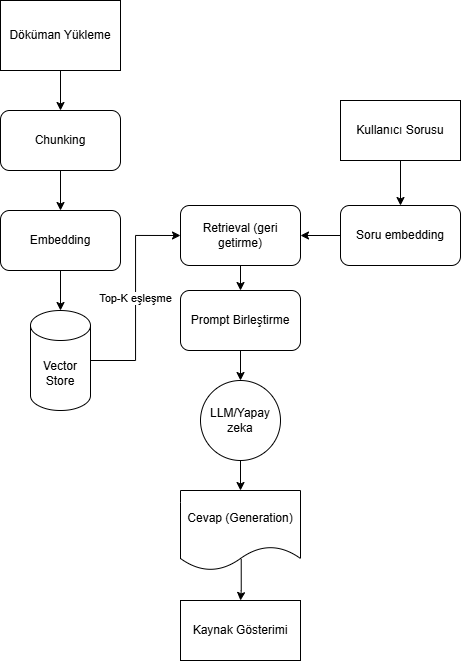

The diagram above was exported from draw.io. Its source (the exported page's mxGraphModel, read from the mxfile embedded in the PNG):
<mxGraphModel dx="1488" dy="782" grid="1" gridSize="10" guides="1" tooltips="1" connect="1" arrows="1" fold="1" page="1" pageScale="1" pageWidth="827" pageHeight="1169" math="0" shadow="0">
  <root>
    <mxCell id="0" />
    <mxCell id="1" parent="0" />
    <mxCell id="nBJZtjjquYX0l_tyB2vG-7" edge="1" parent="1" source="nBJZtjjquYX0l_tyB2vG-1" style="edgeStyle=orthogonalEdgeStyle;rounded=0;orthogonalLoop=1;jettySize=auto;html=1;" target="nBJZtjjquYX0l_tyB2vG-6">
      <mxGeometry relative="1" as="geometry" />
    </mxCell>
    <mxCell id="nBJZtjjquYX0l_tyB2vG-1" parent="1" style="rounded=0;whiteSpace=wrap;html=1;" value="Döküman Yükleme" vertex="1">
      <mxGeometry height="70" width="120" x="130" y="150" as="geometry" />
    </mxCell>
    <mxCell id="nBJZtjjquYX0l_tyB2vG-10" edge="1" parent="1" source="nBJZtjjquYX0l_tyB2vG-4" style="edgeStyle=orthogonalEdgeStyle;rounded=0;orthogonalLoop=1;jettySize=auto;html=1;" target="nBJZtjjquYX0l_tyB2vG-9">
      <mxGeometry relative="1" as="geometry" />
    </mxCell>
    <mxCell id="nBJZtjjquYX0l_tyB2vG-4" parent="1" style="rounded=1;whiteSpace=wrap;html=1;" value="Embedding" vertex="1">
      <mxGeometry height="60" width="120" x="130" y="360" as="geometry" />
    </mxCell>
    <mxCell id="nBJZtjjquYX0l_tyB2vG-8" edge="1" parent="1" source="nBJZtjjquYX0l_tyB2vG-6" style="edgeStyle=orthogonalEdgeStyle;rounded=0;orthogonalLoop=1;jettySize=auto;html=1;" target="nBJZtjjquYX0l_tyB2vG-4">
      <mxGeometry relative="1" as="geometry" />
    </mxCell>
    <mxCell id="nBJZtjjquYX0l_tyB2vG-6" parent="1" style="rounded=1;whiteSpace=wrap;html=1;" value="Chunking" vertex="1">
      <mxGeometry height="60" width="120" x="130" y="260" as="geometry" />
    </mxCell>
    <mxCell id="nBJZtjjquYX0l_tyB2vG-27" edge="1" parent="1" source="nBJZtjjquYX0l_tyB2vG-9" style="edgeStyle=orthogonalEdgeStyle;rounded=0;orthogonalLoop=1;jettySize=auto;html=1;entryX=0;entryY=0.5;entryDx=0;entryDy=0;" target="nBJZtjjquYX0l_tyB2vG-11" value="Top-K eşleşme">
      <mxGeometry relative="1" as="geometry" />
    </mxCell>
    <mxCell id="nBJZtjjquYX0l_tyB2vG-9" parent="1" style="shape=cylinder3;whiteSpace=wrap;html=1;boundedLbl=1;backgroundOutline=1;size=15;" value="Vector Store" vertex="1">
      <mxGeometry height="100" width="60" x="160" y="460" as="geometry" />
    </mxCell>
    <mxCell id="nBJZtjjquYX0l_tyB2vG-14" edge="1" parent="1" source="nBJZtjjquYX0l_tyB2vG-11" style="edgeStyle=orthogonalEdgeStyle;rounded=0;orthogonalLoop=1;jettySize=auto;html=1;entryX=0.5;entryY=0;entryDx=0;entryDy=0;" target="nBJZtjjquYX0l_tyB2vG-13">
      <mxGeometry relative="1" as="geometry" />
    </mxCell>
    <mxCell id="nBJZtjjquYX0l_tyB2vG-11" parent="1" style="rounded=1;whiteSpace=wrap;html=1;" value="Retrieval (geri getirme)" vertex="1">
      <mxGeometry height="60" width="120" x="310" y="355" as="geometry" />
    </mxCell>
    <mxCell id="nBJZtjjquYX0l_tyB2vG-24" edge="1" parent="1" source="nBJZtjjquYX0l_tyB2vG-13" style="edgeStyle=orthogonalEdgeStyle;rounded=0;orthogonalLoop=1;jettySize=auto;html=1;" target="nBJZtjjquYX0l_tyB2vG-23">
      <mxGeometry relative="1" as="geometry" />
    </mxCell>
    <mxCell id="nBJZtjjquYX0l_tyB2vG-13" parent="1" style="rounded=1;whiteSpace=wrap;html=1;" value="Prompt Birleştirme" vertex="1">
      <mxGeometry height="60" width="120" x="310" y="440" as="geometry" />
    </mxCell>
    <mxCell id="rd8EVpbMzmj6ZGWHJVh5-2" edge="1" parent="1" source="nBJZtjjquYX0l_tyB2vG-15" style="edgeStyle=orthogonalEdgeStyle;rounded=0;orthogonalLoop=1;jettySize=auto;html=1;exitX=0.506;exitY=0.856;exitDx=0;exitDy=0;exitPerimeter=0;" target="nBJZtjjquYX0l_tyB2vG-17">
      <mxGeometry relative="1" as="geometry">
        <Array as="points" />
      </mxGeometry>
    </mxCell>
    <mxCell id="nBJZtjjquYX0l_tyB2vG-15" parent="1" style="shape=document;whiteSpace=wrap;html=1;boundedLbl=1;" value="Cevap (Generation)" vertex="1">
      <mxGeometry height="80" width="120" x="310" y="640" as="geometry" />
    </mxCell>
    <mxCell id="nBJZtjjquYX0l_tyB2vG-17" parent="1" style="rounded=0;whiteSpace=wrap;html=1;" value="Kaynak Gösterimi" vertex="1">
      <mxGeometry height="60" width="120" x="310" y="750" as="geometry" />
    </mxCell>
    <mxCell id="nBJZtjjquYX0l_tyB2vG-20" edge="1" parent="1" source="nBJZtjjquYX0l_tyB2vG-19" style="edgeStyle=orthogonalEdgeStyle;rounded=0;orthogonalLoop=1;jettySize=auto;html=1;" target="nBJZtjjquYX0l_tyB2vG-21">
      <mxGeometry relative="1" as="geometry" />
    </mxCell>
    <mxCell id="nBJZtjjquYX0l_tyB2vG-19" parent="1" style="rounded=0;whiteSpace=wrap;html=1;" value="Kullanıcı Sorusu" vertex="1">
      <mxGeometry height="60" width="120" x="470" y="250" as="geometry" />
    </mxCell>
    <mxCell id="nBJZtjjquYX0l_tyB2vG-22" edge="1" parent="1" source="nBJZtjjquYX0l_tyB2vG-21" style="edgeStyle=orthogonalEdgeStyle;rounded=0;orthogonalLoop=1;jettySize=auto;html=1;entryX=1;entryY=0.5;entryDx=0;entryDy=0;" target="nBJZtjjquYX0l_tyB2vG-11">
      <mxGeometry relative="1" as="geometry">
        <mxPoint x="420" y="385" as="targetPoint" />
      </mxGeometry>
    </mxCell>
    <mxCell id="nBJZtjjquYX0l_tyB2vG-21" parent="1" style="rounded=1;whiteSpace=wrap;html=1;" value="Soru embedding" vertex="1">
      <mxGeometry height="60" width="120" x="470" y="355" as="geometry" />
    </mxCell>
    <mxCell id="nBJZtjjquYX0l_tyB2vG-25" edge="1" parent="1" source="nBJZtjjquYX0l_tyB2vG-23" style="edgeStyle=orthogonalEdgeStyle;rounded=0;orthogonalLoop=1;jettySize=auto;html=1;" target="nBJZtjjquYX0l_tyB2vG-15">
      <mxGeometry relative="1" as="geometry" />
    </mxCell>
    <mxCell id="nBJZtjjquYX0l_tyB2vG-23" parent="1" style="ellipse;whiteSpace=wrap;html=1;aspect=fixed;" value="LLM/Yapay zeka" vertex="1">
      <mxGeometry height="80" width="80" x="330" y="530" as="geometry" />
    </mxCell>
  </root>
</mxGraphModel>